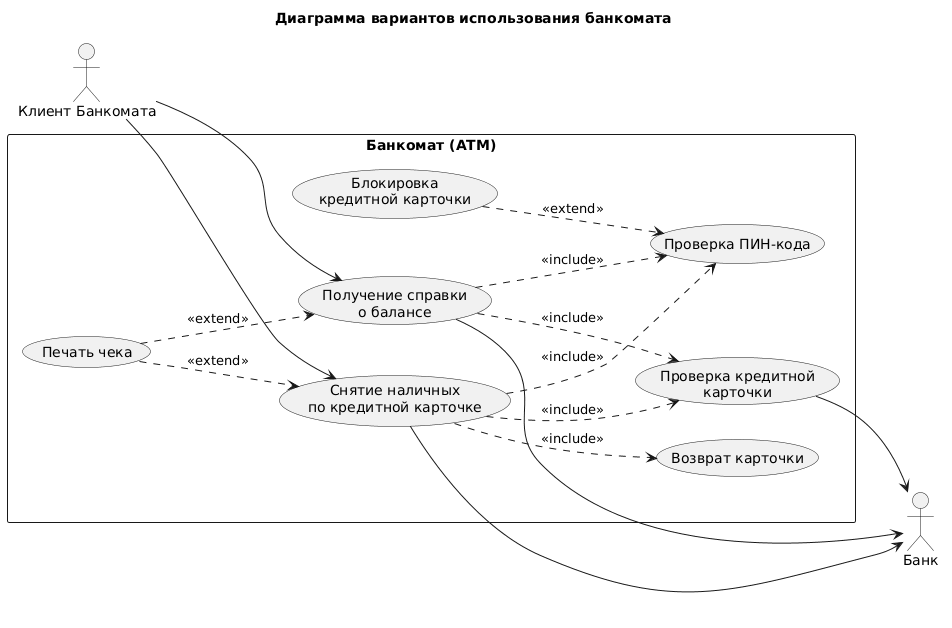

The diagram above was rendered by PlantUML. Its source (embedded in the PNG):
@startuml
title Диаграмма вариантов использования банкомата
left to right direction

actor "Клиент Банкомата" as Client
actor "Банк" as Bank

rectangle "Банкомат (ATM)" {
  usecase "Снятие наличных\nпо кредитной карточке" as UC1
  usecase "Получение справки\nо балансе" as UC2
  usecase "Проверка кредитной\nкарточки" as UC3
  usecase "Проверка ПИН-кода" as UC4
  usecase "Печать чека" as UC5
  usecase "Блокировка\nкредитной карточки" as UC6
  usecase "Возврат карточки" as UC7
}

Client --> UC1
Client --> UC2
UC1 --> Bank
UC2 --> Bank
UC3 --> Bank

UC1 ..> UC3 : <<include>>
UC1 ..> UC4 : <<include>>
UC1 ..> UC7 : <<include>>
UC2 ..> UC3 : <<include>>
UC2 ..> UC4 : <<include>>
UC5 ..> UC1 : <<extend>>
UC5 ..> UC2 : <<extend>>
UC6 ..> UC4 : <<extend>>
@enduml